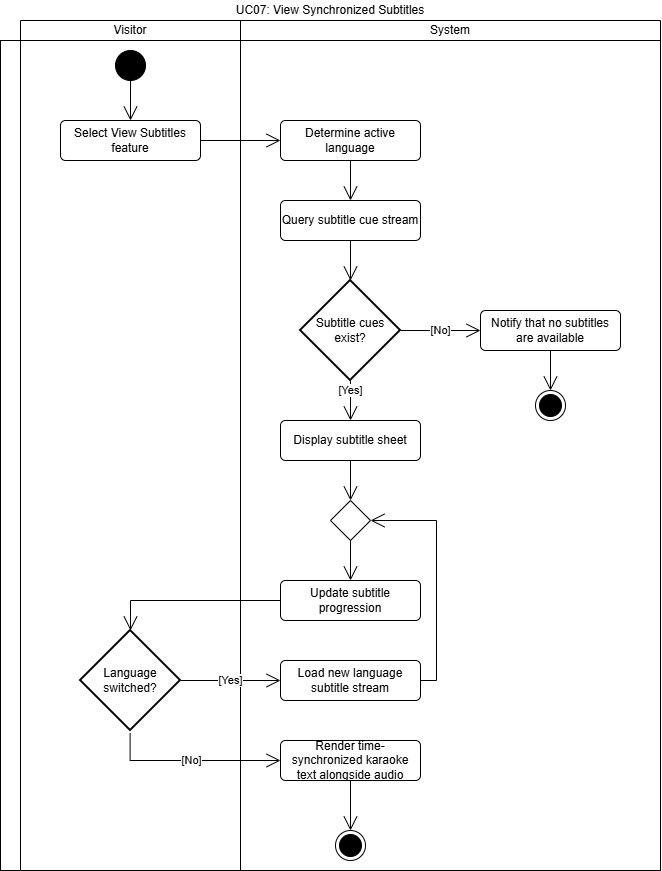

The diagram above was exported from draw.io. Its source (the exported page's mxGraphModel, read from the mxfile embedded in the PNG):
<mxGraphModel dx="1391" dy="911" grid="1" gridSize="10" guides="1" tooltips="1" connect="1" arrows="1" fold="1" page="1" pageScale="1" pageWidth="827" pageHeight="1169" math="0" shadow="0">
  <root>
    <mxCell id="KRCI_GeWLiVgcJFspPq9-0" />
    <mxCell id="KRCI_GeWLiVgcJFspPq9-1" parent="KRCI_GeWLiVgcJFspPq9-0" />
    <mxCell id="KRCI_GeWLiVgcJFspPq9-7" parent="KRCI_GeWLiVgcJFspPq9-1" style="shape=table;html=1;whiteSpace=wrap;startSize=20;container=1;collapsible=0;childLayout=tableLayout;fillColor=none;swimlaneFillColor=#ffffff;strokeColor=none;" value="UC07: View Synchronized Subtitles" vertex="1">
      <mxGeometry height="870" width="660" as="geometry" />
    </mxCell>
    <mxCell id="KRCI_GeWLiVgcJFspPq9-8" parent="KRCI_GeWLiVgcJFspPq9-7" style="shape=partialRectangle;html=1;whiteSpace=wrap;collapsible=0;dropTarget=0;pointerEvents=0;fillColor=none;top=0;left=0;bottom=0;right=0;points=[[0,0.5],[1,0.5]];portConstraint=eastwest;strokeColor=none;" value="" vertex="1">
      <mxGeometry height="20" width="660" y="20" as="geometry" />
    </mxCell>
    <mxCell id="KRCI_GeWLiVgcJFspPq9-9" parent="KRCI_GeWLiVgcJFspPq9-8" style="shape=partialRectangle;html=1;whiteSpace=wrap;connectable=0;fillColor=none;top=1;left=1;bottom=1;right=1;overflow=hidden;strokeColor=none;" value="" vertex="1">
      <mxGeometry height="20" width="20" as="geometry">
        <mxRectangle height="20" width="20" as="alternateBounds" />
      </mxGeometry>
    </mxCell>
    <mxCell id="KRCI_GeWLiVgcJFspPq9-10" parent="KRCI_GeWLiVgcJFspPq9-8" style="shape=partialRectangle;html=1;whiteSpace=wrap;connectable=0;fillColor=none;top=1;left=1;bottom=1;right=1;overflow=hidden;" value="Visitor" vertex="1">
      <mxGeometry height="20" width="220" x="20" as="geometry">
        <mxRectangle height="20" width="220" as="alternateBounds" />
      </mxGeometry>
    </mxCell>
    <mxCell id="KRCI_GeWLiVgcJFspPq9-11" parent="KRCI_GeWLiVgcJFspPq9-8" style="shape=partialRectangle;html=1;whiteSpace=wrap;connectable=0;fillColor=none;top=1;left=1;bottom=1;right=1;overflow=hidden;" value="System" vertex="1">
      <mxGeometry height="20" width="420" x="240" as="geometry">
        <mxRectangle height="20" width="420" as="alternateBounds" />
      </mxGeometry>
    </mxCell>
    <mxCell id="KRCI_GeWLiVgcJFspPq9-12" parent="KRCI_GeWLiVgcJFspPq9-7" style="shape=partialRectangle;html=1;whiteSpace=wrap;collapsible=0;dropTarget=0;pointerEvents=0;fillColor=none;top=1;left=1;bottom=1;right=1;points=[[0,0.5],[1,0.5]];portConstraint=eastwest;" value="" vertex="1">
      <mxGeometry height="830" width="660" y="40" as="geometry" />
    </mxCell>
    <mxCell id="KRCI_GeWLiVgcJFspPq9-13" parent="KRCI_GeWLiVgcJFspPq9-12" style="shape=partialRectangle;html=1;whiteSpace=wrap;connectable=0;fillColor=none;top=1;left=1;bottom=1;right=1;overflow=hidden;horizontal=0;" value="" vertex="1">
      <mxGeometry height="830" width="20" as="geometry">
        <mxRectangle height="830" width="20" as="alternateBounds" />
      </mxGeometry>
    </mxCell>
    <mxCell id="KRCI_GeWLiVgcJFspPq9-14" parent="KRCI_GeWLiVgcJFspPq9-12" style="shape=partialRectangle;html=1;whiteSpace=wrap;connectable=0;fillColor=none;top=1;left=1;bottom=1;right=1;overflow=hidden;" value="" vertex="1">
      <mxGeometry height="830" width="220" x="20" as="geometry">
        <mxRectangle height="830" width="220" as="alternateBounds" />
      </mxGeometry>
    </mxCell>
    <mxCell id="KRCI_GeWLiVgcJFspPq9-15" parent="KRCI_GeWLiVgcJFspPq9-12" style="shape=partialRectangle;html=1;whiteSpace=wrap;connectable=0;fillColor=none;top=1;left=1;bottom=1;right=1;overflow=hidden;" value="" vertex="1">
      <mxGeometry height="830" width="420" x="240" as="geometry">
        <mxRectangle height="830" width="420" as="alternateBounds" />
      </mxGeometry>
    </mxCell>
    <mxCell id="KRCI_GeWLiVgcJFspPq9-16" edge="1" parent="KRCI_GeWLiVgcJFspPq9-1" source="KRCI_GeWLiVgcJFspPq9-17" style="edgeStyle=orthogonalEdgeStyle;shape=connector;rounded=0;libavoidRouting=1;orthogonalLoop=1;jettySize=auto;html=1;strokeColor=default;align=center;verticalAlign=middle;fontFamily=Helvetica;fontSize=11;fontColor=default;labelBackgroundColor=default;defaultLabelBackgroundColor=page;elbow=horizontal;endArrow=open;endSize=12;" target="KRCI_GeWLiVgcJFspPq9-20">
      <mxGeometry relative="1" as="geometry" />
    </mxCell>
    <mxCell id="KRCI_GeWLiVgcJFspPq9-17" parent="KRCI_GeWLiVgcJFspPq9-1" style="ellipse;fillColor=strokeColor;html=1;" value="" vertex="1">
      <mxGeometry height="30" width="30" x="115" y="50" as="geometry" />
    </mxCell>
    <mxCell id="KRCI_GeWLiVgcJFspPq9-18" parent="KRCI_GeWLiVgcJFspPq9-1" style="ellipse;html=1;shape=endState;fillColor=strokeColor;" value="" vertex="1">
      <mxGeometry height="30" width="30" x="335" y="830" as="geometry" />
    </mxCell>
    <mxCell id="KRCI_GeWLiVgcJFspPq9-19" edge="1" parent="KRCI_GeWLiVgcJFspPq9-1" source="KRCI_GeWLiVgcJFspPq9-20" style="edgeStyle=orthogonalEdgeStyle;shape=connector;rounded=0;libavoidRouting=1;orthogonalLoop=1;jettySize=auto;html=1;strokeColor=default;align=center;verticalAlign=middle;fontFamily=Helvetica;fontSize=11;fontColor=default;labelBackgroundColor=default;defaultLabelBackgroundColor=page;elbow=horizontal;endArrow=open;endSize=12;" target="KRCI_GeWLiVgcJFspPq9-41">
      <mxGeometry relative="1" as="geometry" />
    </mxCell>
    <mxCell id="KRCI_GeWLiVgcJFspPq9-20" parent="KRCI_GeWLiVgcJFspPq9-1" style="html=1;align=center;verticalAlign=middle;rounded=1;absoluteArcSize=1;arcSize=10;dashed=0;whiteSpace=wrap;" value="Select View Subtitles feature" vertex="1">
      <mxGeometry height="40" width="140" x="60" y="120" as="geometry" />
    </mxCell>
    <mxCell id="KRCI_GeWLiVgcJFspPq9-21" edge="1" parent="KRCI_GeWLiVgcJFspPq9-1" source="KRCI_GeWLiVgcJFspPq9-22" style="edgeStyle=orthogonalEdgeStyle;shape=connector;rounded=0;libavoidRouting=1;orthogonalLoop=1;jettySize=auto;html=1;strokeColor=default;align=center;verticalAlign=middle;fontFamily=Helvetica;fontSize=11;fontColor=default;labelBackgroundColor=default;defaultLabelBackgroundColor=page;elbow=horizontal;endArrow=open;endSize=12;entryX=0.5;entryY=0;entryDx=0;entryDy=0;entryPerimeter=0;" target="KRCI_GeWLiVgcJFspPq9-30">
      <mxGeometry relative="1" x="-0.375" as="geometry" />
    </mxCell>
    <mxCell id="KRCI_GeWLiVgcJFspPq9-22" parent="KRCI_GeWLiVgcJFspPq9-1" style="html=1;align=center;verticalAlign=middle;rounded=1;absoluteArcSize=1;arcSize=10;dashed=0;whiteSpace=wrap;" value="Query subtitle cue stream" vertex="1">
      <mxGeometry height="40" width="140" x="280" y="200" as="geometry" />
    </mxCell>
    <mxCell id="KRCI_GeWLiVgcJFspPq9-23" edge="1" parent="KRCI_GeWLiVgcJFspPq9-1" source="KRCI_GeWLiVgcJFspPq9-24" style="edgeStyle=orthogonalEdgeStyle;shape=connector;rounded=0;libavoidRouting=1;orthogonalLoop=1;jettySize=auto;html=1;strokeColor=default;align=center;verticalAlign=middle;fontFamily=Helvetica;fontSize=11;fontColor=default;labelBackgroundColor=default;defaultLabelBackgroundColor=page;elbow=horizontal;endArrow=open;endSize=12;" target="KRCI_GeWLiVgcJFspPq9-34">
      <mxGeometry relative="1" as="geometry">
        <mxPoint x="210" y="480" as="sourcePoint" />
      </mxGeometry>
    </mxCell>
    <mxCell id="KRCI_GeWLiVgcJFspPq9-24" parent="KRCI_GeWLiVgcJFspPq9-1" style="html=1;align=center;verticalAlign=middle;rounded=1;absoluteArcSize=1;arcSize=10;dashed=0;whiteSpace=wrap;" value="Display subtitle sheet" vertex="1">
      <mxGeometry height="40" width="140" x="280" y="420" as="geometry" />
    </mxCell>
    <mxCell id="KRCI_GeWLiVgcJFspPq9-25" edge="1" parent="KRCI_GeWLiVgcJFspPq9-1" source="KRCI_GeWLiVgcJFspPq9-42" style="edgeStyle=orthogonalEdgeStyle;shape=connector;rounded=0;libavoidRouting=1;orthogonalLoop=1;jettySize=auto;html=1;strokeColor=default;align=center;verticalAlign=middle;fontFamily=Helvetica;fontSize=11;fontColor=default;labelBackgroundColor=default;defaultLabelBackgroundColor=page;elbow=horizontal;endArrow=open;endSize=12;entryX=0.5;entryY=0;entryDx=0;entryDy=0;entryPerimeter=0;" target="KRCI_GeWLiVgcJFspPq9-37">
      <mxGeometry relative="1" x="0.8067" as="geometry">
        <Array as="points">
          <mxPoint x="130" y="600" />
        </Array>
        <mxPoint x="130" y="720" as="sourcePoint" />
      </mxGeometry>
    </mxCell>
    <mxCell id="KRCI_GeWLiVgcJFspPq9-26" edge="1" parent="KRCI_GeWLiVgcJFspPq9-1" source="KRCI_GeWLiVgcJFspPq9-27" style="edgeStyle=orthogonalEdgeStyle;shape=connector;rounded=0;libavoidRouting=1;orthogonalLoop=1;jettySize=auto;html=1;strokeColor=default;align=center;verticalAlign=middle;fontFamily=Helvetica;fontSize=11;fontColor=default;labelBackgroundColor=default;defaultLabelBackgroundColor=page;elbow=horizontal;endArrow=open;endSize=12;" target="KRCI_GeWLiVgcJFspPq9-18">
      <mxGeometry relative="1" as="geometry" />
    </mxCell>
    <mxCell id="KRCI_GeWLiVgcJFspPq9-27" parent="KRCI_GeWLiVgcJFspPq9-1" style="html=1;align=center;verticalAlign=middle;rounded=1;absoluteArcSize=1;arcSize=10;dashed=0;whiteSpace=wrap;" value="Render time-synchronized karaoke text alongside audio" vertex="1">
      <mxGeometry height="40" width="140" x="280" y="740" as="geometry" />
    </mxCell>
    <mxCell id="KRCI_GeWLiVgcJFspPq9-28" edge="1" parent="KRCI_GeWLiVgcJFspPq9-1" source="KRCI_GeWLiVgcJFspPq9-30" style="edgeStyle=orthogonalEdgeStyle;shape=connector;rounded=0;libavoidRouting=1;orthogonalLoop=1;jettySize=auto;html=1;strokeColor=default;align=center;verticalAlign=middle;fontFamily=Helvetica;fontSize=11;fontColor=default;labelBackgroundColor=default;defaultLabelBackgroundColor=page;elbow=horizontal;endArrow=open;endSize=12;" target="KRCI_GeWLiVgcJFspPq9-32" value="[No]">
      <mxGeometry relative="1" as="geometry" />
    </mxCell>
    <mxCell id="KRCI_GeWLiVgcJFspPq9-29" edge="1" parent="KRCI_GeWLiVgcJFspPq9-1" source="KRCI_GeWLiVgcJFspPq9-30" style="edgeStyle=orthogonalEdgeStyle;shape=connector;rounded=0;libavoidRouting=1;orthogonalLoop=1;jettySize=auto;html=1;strokeColor=default;align=center;verticalAlign=middle;fontFamily=Helvetica;fontSize=11;fontColor=default;labelBackgroundColor=default;defaultLabelBackgroundColor=page;elbow=horizontal;endArrow=open;endSize=12;" target="KRCI_GeWLiVgcJFspPq9-24" value="[Yes]">
      <mxGeometry relative="1" as="geometry" />
    </mxCell>
    <mxCell id="KRCI_GeWLiVgcJFspPq9-30" parent="KRCI_GeWLiVgcJFspPq9-1" style="strokeWidth=2;html=1;shape=mxgraph.flowchart.decision;whiteSpace=wrap;" value="Subtitle cues exist?" vertex="1">
      <mxGeometry height="100" width="100" x="300" y="280" as="geometry" />
    </mxCell>
    <mxCell id="KRCI_GeWLiVgcJFspPq9-31" edge="1" parent="KRCI_GeWLiVgcJFspPq9-1" source="KRCI_GeWLiVgcJFspPq9-32" style="edgeStyle=orthogonalEdgeStyle;shape=connector;rounded=0;libavoidRouting=1;orthogonalLoop=1;jettySize=auto;html=1;strokeColor=default;align=center;verticalAlign=middle;fontFamily=Helvetica;fontSize=11;fontColor=default;labelBackgroundColor=default;defaultLabelBackgroundColor=page;elbow=horizontal;endArrow=open;endSize=12;" target="KRCI_GeWLiVgcJFspPq9-43">
      <mxGeometry relative="1" as="geometry" />
    </mxCell>
    <mxCell id="KRCI_GeWLiVgcJFspPq9-32" parent="KRCI_GeWLiVgcJFspPq9-1" style="html=1;align=center;verticalAlign=middle;rounded=1;absoluteArcSize=1;arcSize=10;dashed=0;whiteSpace=wrap;" value="Notify that no subtitles are available" vertex="1">
      <mxGeometry height="40" width="140" x="480" y="310" as="geometry" />
    </mxCell>
    <mxCell id="KRCI_GeWLiVgcJFspPq9-33" edge="1" parent="KRCI_GeWLiVgcJFspPq9-1" source="KRCI_GeWLiVgcJFspPq9-34" style="edgeStyle=orthogonalEdgeStyle;shape=connector;rounded=0;libavoidRouting=1;orthogonalLoop=1;jettySize=auto;html=1;strokeColor=default;align=center;verticalAlign=middle;fontFamily=Helvetica;fontSize=11;fontColor=default;labelBackgroundColor=default;defaultLabelBackgroundColor=page;elbow=horizontal;endArrow=open;endSize=12;" target="KRCI_GeWLiVgcJFspPq9-42">
      <mxGeometry relative="1" as="geometry" />
    </mxCell>
    <mxCell id="KRCI_GeWLiVgcJFspPq9-34" parent="KRCI_GeWLiVgcJFspPq9-1" style="shape=rhombus;html=1;verticalLabelPosition=bottom;verticalAlignment=top;" value="" vertex="1">
      <mxGeometry height="40" width="40" x="330" y="500" as="geometry" />
    </mxCell>
    <mxCell id="KRCI_GeWLiVgcJFspPq9-35" edge="1" parent="KRCI_GeWLiVgcJFspPq9-1" source="KRCI_GeWLiVgcJFspPq9-37" style="edgeStyle=orthogonalEdgeStyle;shape=connector;rounded=0;libavoidRouting=1;orthogonalLoop=1;jettySize=auto;html=1;strokeColor=default;align=center;verticalAlign=middle;fontFamily=Helvetica;fontSize=11;fontColor=default;labelBackgroundColor=default;defaultLabelBackgroundColor=page;elbow=horizontal;endArrow=open;endSize=12;" target="KRCI_GeWLiVgcJFspPq9-39" value="[Yes]">
      <mxGeometry relative="1" as="geometry" />
    </mxCell>
    <mxCell id="KRCI_GeWLiVgcJFspPq9-36" edge="1" parent="KRCI_GeWLiVgcJFspPq9-1" source="KRCI_GeWLiVgcJFspPq9-37" style="edgeStyle=orthogonalEdgeStyle;shape=connector;rounded=0;libavoidRouting=1;orthogonalLoop=1;jettySize=auto;html=1;strokeColor=default;align=center;verticalAlign=middle;fontFamily=Helvetica;fontSize=11;fontColor=default;labelBackgroundColor=default;defaultLabelBackgroundColor=page;elbow=horizontal;endArrow=open;endSize=12;entryX=0;entryY=0.5;entryDx=0;entryDy=0;exitX=0.496;exitY=1.028;exitDx=0;exitDy=0;exitPerimeter=0;" target="KRCI_GeWLiVgcJFspPq9-27" value="[No]">
      <mxGeometry relative="1" as="geometry">
        <Array as="points">
          <mxPoint x="129.5999999999999" y="760" />
        </Array>
        <mxPoint x="130" y="730" as="sourcePoint" />
      </mxGeometry>
    </mxCell>
    <mxCell id="KRCI_GeWLiVgcJFspPq9-37" parent="KRCI_GeWLiVgcJFspPq9-1" style="strokeWidth=2;html=1;shape=mxgraph.flowchart.decision;whiteSpace=wrap;" value="Language switched?" vertex="1">
      <mxGeometry height="100" width="100" x="80" y="630" as="geometry" />
    </mxCell>
    <mxCell id="KRCI_GeWLiVgcJFspPq9-38" edge="1" parent="KRCI_GeWLiVgcJFspPq9-1" source="KRCI_GeWLiVgcJFspPq9-39" style="edgeStyle=orthogonalEdgeStyle;shape=connector;rounded=0;libavoidRouting=1;orthogonalLoop=1;jettySize=auto;html=1;strokeColor=default;align=center;verticalAlign=middle;fontFamily=Helvetica;fontSize=11;fontColor=default;labelBackgroundColor=default;defaultLabelBackgroundColor=page;elbow=horizontal;endArrow=open;endSize=12;" target="KRCI_GeWLiVgcJFspPq9-34">
      <mxGeometry relative="1" as="geometry">
        <Array as="points">
          <mxPoint x="436" y="680" />
          <mxPoint x="436" y="520" />
        </Array>
      </mxGeometry>
    </mxCell>
    <mxCell id="KRCI_GeWLiVgcJFspPq9-39" parent="KRCI_GeWLiVgcJFspPq9-1" style="html=1;align=center;verticalAlign=middle;rounded=1;absoluteArcSize=1;arcSize=10;dashed=0;whiteSpace=wrap;" value="Load new language subtitle stream" vertex="1">
      <mxGeometry height="40" width="140" x="280" y="660" as="geometry" />
    </mxCell>
    <mxCell id="KRCI_GeWLiVgcJFspPq9-40" edge="1" parent="KRCI_GeWLiVgcJFspPq9-1" source="KRCI_GeWLiVgcJFspPq9-41" style="edgeStyle=orthogonalEdgeStyle;shape=connector;rounded=0;libavoidRouting=1;orthogonalLoop=1;jettySize=auto;html=1;strokeColor=default;align=center;verticalAlign=middle;fontFamily=Helvetica;fontSize=11;fontColor=default;labelBackgroundColor=default;defaultLabelBackgroundColor=page;elbow=horizontal;endArrow=open;endSize=12;" target="KRCI_GeWLiVgcJFspPq9-22">
      <mxGeometry relative="1" as="geometry" />
    </mxCell>
    <mxCell id="KRCI_GeWLiVgcJFspPq9-41" parent="KRCI_GeWLiVgcJFspPq9-1" style="html=1;align=center;verticalAlign=middle;rounded=1;absoluteArcSize=1;arcSize=10;dashed=0;whiteSpace=wrap;" value="Determine active language" vertex="1">
      <mxGeometry height="40" width="140" x="280" y="120" as="geometry" />
    </mxCell>
    <mxCell id="KRCI_GeWLiVgcJFspPq9-42" parent="KRCI_GeWLiVgcJFspPq9-1" style="html=1;align=center;verticalAlign=middle;rounded=1;absoluteArcSize=1;arcSize=10;dashed=0;whiteSpace=wrap;" value="Update subtitle progression" vertex="1">
      <mxGeometry height="40" width="140" x="280" y="580" as="geometry" />
    </mxCell>
    <mxCell id="KRCI_GeWLiVgcJFspPq9-43" parent="KRCI_GeWLiVgcJFspPq9-1" style="ellipse;html=1;shape=endState;fillColor=strokeColor;" value="" vertex="1">
      <mxGeometry height="30" width="30" x="535" y="390" as="geometry" />
    </mxCell>
  </root>
</mxGraphModel>